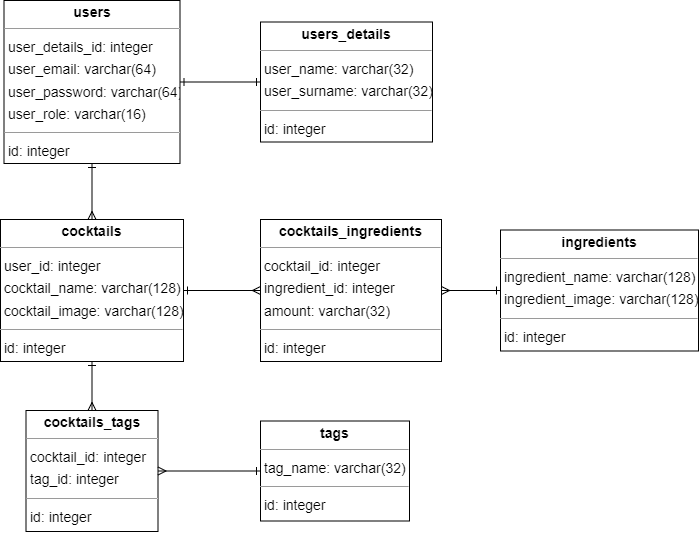

The diagram above was exported from draw.io. Its source (the exported page's mxGraphModel, read from the mxfile embedded in the PNG):
<mxGraphModel dx="1909" dy="813" grid="1" gridSize="10" guides="1" tooltips="1" connect="1" arrows="1" fold="1" page="0" pageScale="1" pageWidth="583" pageHeight="827" background="none" math="0" shadow="0">
  <root>
    <mxCell id="0" />
    <mxCell id="1" parent="0" />
    <mxCell id="kbTKIKLUw8MonpRFsMBf-5" value="" style="edgeStyle=orthogonalEdgeStyle;rounded=0;orthogonalLoop=1;jettySize=auto;html=1;startArrow=ERone;startFill=0;endArrow=ERmany;endFill=0;" edge="1" parent="1" source="node1" target="node2">
      <mxGeometry relative="1" as="geometry" />
    </mxCell>
    <mxCell id="kbTKIKLUw8MonpRFsMBf-7" value="" style="edgeStyle=orthogonalEdgeStyle;rounded=0;orthogonalLoop=1;jettySize=auto;html=1;startArrow=ERone;startFill=0;endArrow=ERmany;endFill=0;" edge="1" parent="1" source="node1" target="node6">
      <mxGeometry relative="1" as="geometry" />
    </mxCell>
    <mxCell id="node1" value="&lt;p style=&quot;margin:0px;margin-top:4px;text-align:center;&quot;&gt;&lt;b&gt;cocktails&lt;/b&gt;&lt;/p&gt;&lt;hr size=&quot;1&quot;/&gt;&lt;p style=&quot;margin:0 0 0 4px;line-height:1.6;&quot;&gt; user_id: integer&lt;br/&gt; cocktail_name: varchar(128)&lt;br/&gt; cocktail_image: varchar(128)&lt;/p&gt;&lt;hr size=&quot;1&quot;/&gt;&lt;p style=&quot;margin:0 0 0 4px;line-height:1.6;&quot;&gt; id: integer&lt;/p&gt;" style="verticalAlign=top;align=left;overflow=fill;fontSize=14;fontFamily=Helvetica;html=1;rounded=0;shadow=0;comic=0;labelBackgroundColor=none;strokeWidth=1;" parent="1" vertex="1">
      <mxGeometry x="-230" y="429" width="183" height="142" as="geometry" />
    </mxCell>
    <mxCell id="node2" value="&lt;p style=&quot;margin:0px;margin-top:4px;text-align:center;&quot;&gt;&lt;b&gt;cocktails_ingredients&lt;/b&gt;&lt;/p&gt;&lt;hr size=&quot;1&quot;/&gt;&lt;p style=&quot;margin:0 0 0 4px;line-height:1.6;&quot;&gt; cocktail_id: integer&lt;br/&gt; ingredient_id: integer&lt;br/&gt; amount: varchar(32)&lt;/p&gt;&lt;hr size=&quot;1&quot;/&gt;&lt;p style=&quot;margin:0 0 0 4px;line-height:1.6;&quot;&gt; id: integer&lt;/p&gt;" style="verticalAlign=top;align=left;overflow=fill;fontSize=14;fontFamily=Helvetica;html=1;rounded=0;shadow=0;comic=0;labelBackgroundColor=none;strokeWidth=1;" parent="1" vertex="1">
      <mxGeometry x="30" y="429" width="181" height="142" as="geometry" />
    </mxCell>
    <mxCell id="node6" value="&lt;p style=&quot;margin:0px;margin-top:4px;text-align:center;&quot;&gt;&lt;b&gt;cocktails_tags&lt;/b&gt;&lt;/p&gt;&lt;hr size=&quot;1&quot;/&gt;&lt;p style=&quot;margin:0 0 0 4px;line-height:1.6;&quot;&gt; cocktail_id: integer&lt;br/&gt; tag_id: integer&lt;/p&gt;&lt;hr size=&quot;1&quot;/&gt;&lt;p style=&quot;margin:0 0 0 4px;line-height:1.6;&quot;&gt; id: integer&lt;/p&gt;" style="verticalAlign=top;align=left;overflow=fill;fontSize=14;fontFamily=Helvetica;html=1;rounded=0;shadow=0;comic=0;labelBackgroundColor=none;strokeWidth=1;" parent="1" vertex="1">
      <mxGeometry x="-204.5" y="620" width="132" height="121" as="geometry" />
    </mxCell>
    <mxCell id="kbTKIKLUw8MonpRFsMBf-6" value="" style="edgeStyle=orthogonalEdgeStyle;rounded=0;orthogonalLoop=1;jettySize=auto;html=1;endArrow=ERmany;endFill=0;startArrow=ERone;startFill=0;" edge="1" parent="1" source="node0" target="node2">
      <mxGeometry relative="1" as="geometry" />
    </mxCell>
    <mxCell id="node0" value="&lt;p style=&quot;margin:0px;margin-top:4px;text-align:center;&quot;&gt;&lt;b&gt;ingredients&lt;/b&gt;&lt;/p&gt;&lt;hr size=&quot;1&quot;/&gt;&lt;p style=&quot;margin:0 0 0 4px;line-height:1.6;&quot;&gt; ingredient_name: varchar(128)&lt;br/&gt; ingredient_image: varchar(128)&lt;/p&gt;&lt;hr size=&quot;1&quot;/&gt;&lt;p style=&quot;margin:0 0 0 4px;line-height:1.6;&quot;&gt; id: integer&lt;/p&gt;" style="verticalAlign=top;align=left;overflow=fill;fontSize=14;fontFamily=Helvetica;html=1;rounded=0;shadow=0;comic=0;labelBackgroundColor=none;strokeWidth=1;" parent="1" vertex="1">
      <mxGeometry x="270" y="439.5" width="198" height="121" as="geometry" />
    </mxCell>
    <mxCell id="kbTKIKLUw8MonpRFsMBf-8" value="" style="edgeStyle=orthogonalEdgeStyle;rounded=0;orthogonalLoop=1;jettySize=auto;html=1;endArrow=ERmany;endFill=0;startArrow=ERone;startFill=0;" edge="1" parent="1" source="node4" target="node6">
      <mxGeometry relative="1" as="geometry" />
    </mxCell>
    <mxCell id="node4" value="&lt;p style=&quot;margin:0px;margin-top:4px;text-align:center;&quot;&gt;&lt;b&gt;tags&lt;/b&gt;&lt;/p&gt;&lt;hr size=&quot;1&quot;/&gt;&lt;p style=&quot;margin:0 0 0 4px;line-height:1.6;&quot;&gt; tag_name: varchar(32)&lt;/p&gt;&lt;hr size=&quot;1&quot;/&gt;&lt;p style=&quot;margin:0 0 0 4px;line-height:1.6;&quot;&gt; id: integer&lt;/p&gt;" style="verticalAlign=top;align=left;overflow=fill;fontSize=14;fontFamily=Helvetica;html=1;rounded=0;shadow=0;comic=0;labelBackgroundColor=none;strokeWidth=1;" parent="1" vertex="1">
      <mxGeometry x="30" y="630.5" width="149" height="100" as="geometry" />
    </mxCell>
    <mxCell id="kbTKIKLUw8MonpRFsMBf-3" value="" style="edgeStyle=orthogonalEdgeStyle;rounded=0;orthogonalLoop=1;jettySize=auto;html=1;endArrow=ERone;endFill=0;startArrow=ERone;startFill=0;" edge="1" parent="1" source="node5" target="node3">
      <mxGeometry relative="1" as="geometry" />
    </mxCell>
    <mxCell id="kbTKIKLUw8MonpRFsMBf-4" value="" style="edgeStyle=orthogonalEdgeStyle;rounded=0;orthogonalLoop=1;jettySize=auto;html=1;startArrow=ERone;startFill=0;endArrow=ERmany;endFill=0;" edge="1" parent="1" source="node5" target="node1">
      <mxGeometry relative="1" as="geometry" />
    </mxCell>
    <mxCell id="node5" value="&lt;p style=&quot;margin:0px;margin-top:4px;text-align:center;&quot;&gt;&lt;b&gt;users&lt;/b&gt;&lt;/p&gt;&lt;hr size=&quot;1&quot;/&gt;&lt;p style=&quot;margin:0 0 0 4px;line-height:1.6;&quot;&gt; user_details_id: integer&lt;br/&gt; user_email: varchar(64)&lt;br/&gt; user_password: varchar(64)&lt;br/&gt; user_role: varchar(16)&lt;/p&gt;&lt;hr size=&quot;1&quot;/&gt;&lt;p style=&quot;margin:0 0 0 4px;line-height:1.6;&quot;&gt; id: integer&lt;/p&gt;" style="verticalAlign=top;align=left;overflow=fill;fontSize=14;fontFamily=Helvetica;html=1;rounded=0;shadow=0;comic=0;labelBackgroundColor=none;strokeWidth=1;" parent="1" vertex="1">
      <mxGeometry x="-226.5" y="210" width="176" height="163" as="geometry" />
    </mxCell>
    <mxCell id="node3" value="&lt;p style=&quot;margin:0px;margin-top:4px;text-align:center;&quot;&gt;&lt;b&gt;users_details&lt;/b&gt;&lt;/p&gt;&lt;hr size=&quot;1&quot;/&gt;&lt;p style=&quot;margin:0 0 0 4px;line-height:1.6;&quot;&gt; user_name: varchar(32)&lt;br/&gt; user_surname: varchar(32)&lt;/p&gt;&lt;hr size=&quot;1&quot;/&gt;&lt;p style=&quot;margin:0 0 0 4px;line-height:1.6;&quot;&gt; id: integer&lt;/p&gt;" style="verticalAlign=top;align=left;overflow=fill;fontSize=14;fontFamily=Helvetica;html=1;rounded=0;shadow=0;comic=0;labelBackgroundColor=none;strokeWidth=1;" parent="1" vertex="1">
      <mxGeometry x="30" y="231.5" width="172" height="120" as="geometry" />
    </mxCell>
  </root>
</mxGraphModel>